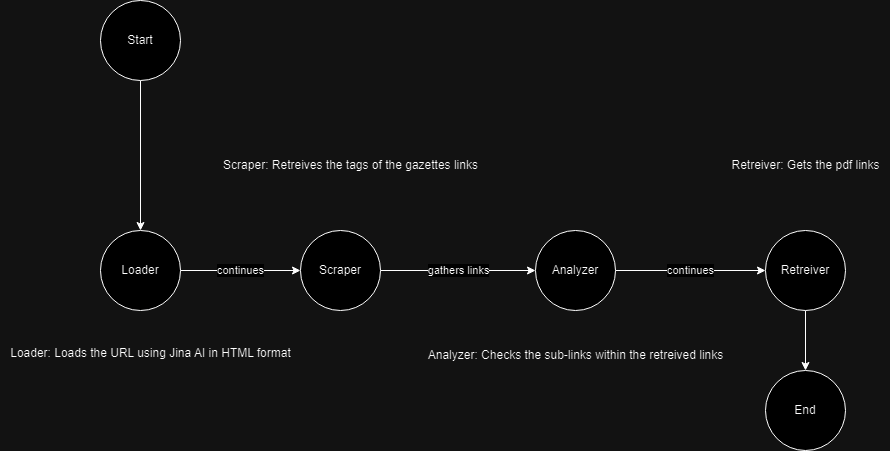

The diagram above was exported from draw.io. Its source (the exported page's mxGraphModel, read from the mxfile embedded in the PNG):
<mxGraphModel dx="880" dy="546" grid="1" gridSize="10" guides="1" tooltips="1" connect="1" arrows="1" fold="1" page="1" pageScale="1" pageWidth="1100" pageHeight="850" background="none" math="0" shadow="0">
  <root>
    <mxCell id="0" />
    <mxCell id="1" parent="0" />
    <mxCell id="tOw709WIzk4syRzR3NoN-4" value="gathers links" style="edgeStyle=orthogonalEdgeStyle;rounded=0;orthogonalLoop=1;jettySize=auto;html=1;exitX=1;exitY=0.5;exitDx=0;exitDy=0;entryX=0;entryY=0.5;entryDx=0;entryDy=0;" edge="1" parent="1" source="tOw709WIzk4syRzR3NoN-1" target="tOw709WIzk4syRzR3NoN-2">
      <mxGeometry relative="1" as="geometry" />
    </mxCell>
    <mxCell id="tOw709WIzk4syRzR3NoN-1" value="Scraper" style="ellipse;whiteSpace=wrap;html=1;aspect=fixed;" vertex="1" parent="1">
      <mxGeometry x="380" y="260" width="80" height="80" as="geometry" />
    </mxCell>
    <mxCell id="tOw709WIzk4syRzR3NoN-5" value="continues" style="edgeStyle=orthogonalEdgeStyle;rounded=0;orthogonalLoop=1;jettySize=auto;html=1;exitX=1;exitY=0.5;exitDx=0;exitDy=0;entryX=0;entryY=0.5;entryDx=0;entryDy=0;" edge="1" parent="1" source="tOw709WIzk4syRzR3NoN-2" target="tOw709WIzk4syRzR3NoN-3">
      <mxGeometry relative="1" as="geometry" />
    </mxCell>
    <mxCell id="tOw709WIzk4syRzR3NoN-2" value="Analyzer" style="ellipse;whiteSpace=wrap;html=1;aspect=fixed;" vertex="1" parent="1">
      <mxGeometry x="615" y="260" width="80" height="80" as="geometry" />
    </mxCell>
    <mxCell id="tOw709WIzk4syRzR3NoN-19" style="edgeStyle=orthogonalEdgeStyle;rounded=0;orthogonalLoop=1;jettySize=auto;html=1;exitX=0.5;exitY=1;exitDx=0;exitDy=0;entryX=0.5;entryY=0;entryDx=0;entryDy=0;" edge="1" parent="1" source="tOw709WIzk4syRzR3NoN-3" target="tOw709WIzk4syRzR3NoN-18">
      <mxGeometry relative="1" as="geometry" />
    </mxCell>
    <mxCell id="tOw709WIzk4syRzR3NoN-3" value="Retreiver" style="ellipse;whiteSpace=wrap;html=1;aspect=fixed;" vertex="1" parent="1">
      <mxGeometry x="845" y="260" width="80" height="80" as="geometry" />
    </mxCell>
    <mxCell id="tOw709WIzk4syRzR3NoN-17" value="continues" style="edgeStyle=orthogonalEdgeStyle;rounded=0;orthogonalLoop=1;jettySize=auto;html=1;exitX=1;exitY=0.5;exitDx=0;exitDy=0;entryX=0;entryY=0.5;entryDx=0;entryDy=0;" edge="1" parent="1" source="tOw709WIzk4syRzR3NoN-16" target="tOw709WIzk4syRzR3NoN-1">
      <mxGeometry relative="1" as="geometry" />
    </mxCell>
    <mxCell id="tOw709WIzk4syRzR3NoN-16" value="Loader" style="ellipse;whiteSpace=wrap;html=1;aspect=fixed;" vertex="1" parent="1">
      <mxGeometry x="180" y="260" width="80" height="80" as="geometry" />
    </mxCell>
    <mxCell id="tOw709WIzk4syRzR3NoN-18" value="End" style="ellipse;whiteSpace=wrap;html=1;aspect=fixed;" vertex="1" parent="1">
      <mxGeometry x="845" y="400" width="80" height="80" as="geometry" />
    </mxCell>
    <mxCell id="tOw709WIzk4syRzR3NoN-21" value="" style="edgeStyle=orthogonalEdgeStyle;rounded=0;orthogonalLoop=1;jettySize=auto;html=1;" edge="1" parent="1" source="tOw709WIzk4syRzR3NoN-20" target="tOw709WIzk4syRzR3NoN-16">
      <mxGeometry relative="1" as="geometry" />
    </mxCell>
    <mxCell id="tOw709WIzk4syRzR3NoN-20" value="Start" style="ellipse;whiteSpace=wrap;html=1;aspect=fixed;" vertex="1" parent="1">
      <mxGeometry x="180" y="30" width="80" height="80" as="geometry" />
    </mxCell>
    <mxCell id="tOw709WIzk4syRzR3NoN-22" value="Loader: Loads the URL using Jina AI in HTML format&lt;div&gt;&lt;br&gt;&lt;/div&gt;" style="text;html=1;align=center;verticalAlign=middle;resizable=0;points=[];autosize=1;strokeColor=none;fillColor=none;" vertex="1" parent="1">
      <mxGeometry x="80" y="370" width="300" height="40" as="geometry" />
    </mxCell>
    <mxCell id="tOw709WIzk4syRzR3NoN-24" value="Scraper: Retreives the tags of the gazettes links" style="text;html=1;align=center;verticalAlign=middle;resizable=0;points=[];autosize=1;strokeColor=none;fillColor=none;" vertex="1" parent="1">
      <mxGeometry x="290" y="180" width="280" height="30" as="geometry" />
    </mxCell>
    <mxCell id="tOw709WIzk4syRzR3NoN-25" value="Analyzer: Checks the sub-links within the retreived links" style="text;html=1;align=center;verticalAlign=middle;resizable=0;points=[];autosize=1;strokeColor=none;fillColor=none;" vertex="1" parent="1">
      <mxGeometry x="495" y="370" width="320" height="30" as="geometry" />
    </mxCell>
    <mxCell id="tOw709WIzk4syRzR3NoN-26" value="Retreiver: Gets the pdf links" style="text;html=1;align=center;verticalAlign=middle;resizable=0;points=[];autosize=1;strokeColor=none;fillColor=none;" vertex="1" parent="1">
      <mxGeometry x="800" y="180" width="170" height="30" as="geometry" />
    </mxCell>
  </root>
</mxGraphModel>